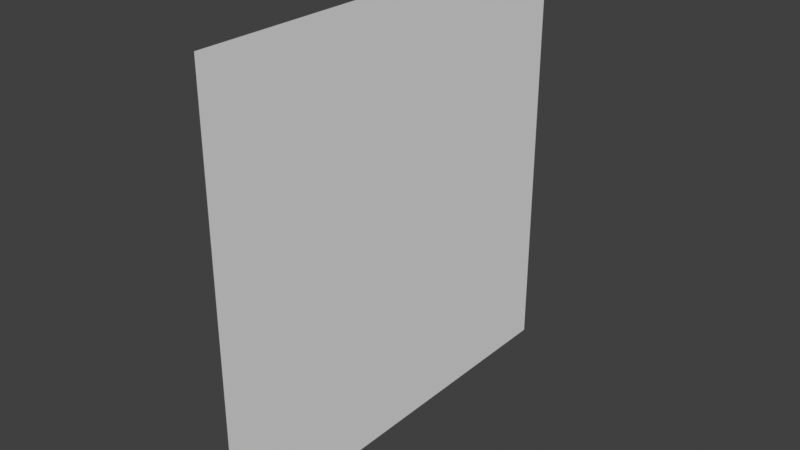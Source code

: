 # Source: quad.blend  (saved by Blender 5.1.30; exported with 4.5.12 LTS)
import bpy
from mathutils import Matrix  # noqa: F401  (used for matrix-valued properties, if any)

bpy.ops.wm.read_factory_settings(use_empty=True)
scene = bpy.context.scene
scene.name = 'Scene'

# ---- collections
col_collection = bpy.data.collections.new('Collection'); scene.collection.children.link(col_collection)

# ---- images (referenced by path relative to the original .blend; pixels are not part of the script)
import os
ASSET_DIR = os.environ.get("B2B_ASSET_DIR", "")  # directory of the original .blend (textures are referenced by path, not embedded)
HERE = os.path.dirname(os.path.abspath(__file__))  # packed textures are extracted next to this script under _unpacked/

def load_image(name, relpath, width, height, colorspace="sRGB"):
    """Load a texture the original file referenced (path relative to the .blend, or extracted next to this script)."""
    p = next((c for c in (os.path.join(HERE, relpath), os.path.join(ASSET_DIR, relpath)) if relpath and os.path.exists(c)), "")
    if p:
        img = bpy.data.images.load(p, check_existing=True)
        img.name = name
    else:  # same state as the original file: an image datablock whose file is absent (Cycles renders it pink)
        img = bpy.data.images.new(name, width, height)
        img.source = "FILE"
        img.filepath = "//" + (relpath or name)
    img.colorspace_settings.name = colorspace
    return img
img_grass_jpeg = load_image('grass.jpeg', 'grass.jpeg', 1024, 1024, 'sRGB')

# ---- materials (node trees are filled in below, after node groups)
mat_texturemat = bpy.data.materials.new('textureMat')

# ---- material node trees
mat_texturemat.use_nodes = True; mat_texturemat.node_tree.nodes.clear()
_N = mat_texturemat.node_tree.nodes; _L = mat_texturemat.node_tree.links
n0 = _N.new('ShaderNodeBsdfPrincipled'); n0.name = 'Principled BSDF'; n0.location = (-200, 100)
n0.inputs[2].default_value = 1.0
n1 = _N.new('ShaderNodeOutputMaterial'); n1.name = 'Material Output'; n1.location = (200, 100)
n2 = _N.new('ShaderNodeTexImage'); n2.name = 'Image Texture'; n2.location = (-490, 80)
n2.image = img_grass_jpeg
_L.new(n0.outputs[0], n1.inputs[0])
n1.is_active_output = True

# ---- world
world_world = bpy.data.worlds.new('World'); scene.world = world_world
world_world.use_nodes = True; world_world.node_tree.nodes.clear()
_N = world_world.node_tree.nodes; _L = world_world.node_tree.links
n0 = _N.new('ShaderNodeOutputWorld'); n0.name = 'World Output'; n0.location = (200, 100)
n1 = _N.new('ShaderNodeBackground'); n1.name = 'Background'; n1.location = (-200, 100)
n1.inputs[0].default_value = (0.05088, 0.05088, 0.05088, 1.0)
_L.new(n1.outputs[0], n0.inputs[0])
n0.is_active_output = True
world_world.color = (0.05088, 0.05088, 0.05088)
world_world.sun_shadow_jitter_overblur = 0.0

# ---- meshes
me_plane = bpy.data.meshes.new('Plane')
me_plane.from_pydata([(2.186e-08, -0.5, 0.5), (-2.186e-08, -0.5, -0.5), (2.186e-08, 0.5, 0.5), (-2.186e-08, 0.5, -0.5)], [], [(0, 1, 3, 2)])
_uv = me_plane.uv_layers.new(name='UVMap')
_uv.uv.foreach_set('vector', [0.0, 0.0, 1.0, 0.0, 1.0, 1.0, 0.0, 1.0])
me_plane.materials.append(mat_texturemat)
me_plane.update()

# ---- objects
ob_quad = bpy.data.objects.new('quad', me_plane)

# ---- transforms, parenting, visibility, modifiers, constraints
ob_quad.location = (0.0, 0.0, 0.0)

# ---- collection membership
col_collection.objects.link(ob_quad)

# ---- scene / render settings (as saved in the file)
scene.frame_start = 1; scene.frame_end = 250; scene.frame_set(1)
scene.render.engine = 'BLENDER_EEVEE_NEXT'
scene.render.bake_bias = 0.0
scene.render.bake_samples = 0
scene.cycles.sampling_pattern = 'TABULATED_SOBOL'
scene.eevee.use_volume_custom_range = False
scene.view_settings.view_transform = 'Standard'
bpy.context.view_layer.update()

# ---- added for rendering (the .blend has no active camera and no usable light): camera, sun
cam_auto = bpy.data.cameras.new('AutoCamera')
cam_auto.lens = 50.0
cam_auto.sensor_width = 36.0
cam_auto.clip_end = 1000.0
ob_auto_camera = bpy.data.objects.new('AutoCamera', cam_auto)
scene.collection.objects.link(ob_auto_camera)
ob_auto_camera.location = (1.30847, -1.57016, 1.04677)
ob_auto_camera.rotation_euler = (1.09748, -7.21219e-08, 0.694738)
scene.camera = ob_auto_camera
light_auto_sun = bpy.data.lights.new('AutoSun', 'SUN')
light_auto_sun.energy = 3.0
light_auto_sun.angle = 0.0523599
ob_auto_sun = bpy.data.objects.new('AutoSun', light_auto_sun)
scene.collection.objects.link(ob_auto_sun)
ob_auto_sun.rotation_euler = (0.872665, 0.174533, 0.523599)
bpy.context.view_layer.update()
